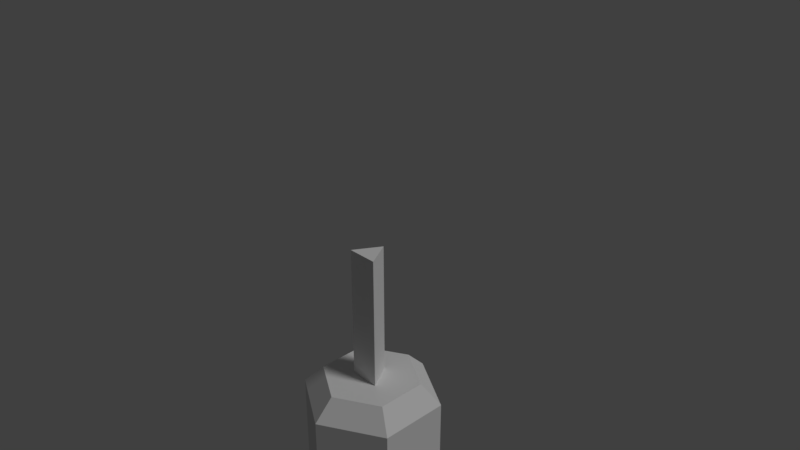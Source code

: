 # Source: punchbag.blend  (saved by Blender 2.79.0; exported with 4.5.12 LTS)
import bpy
from mathutils import Matrix  # noqa: F401  (used for matrix-valued properties, if any)

bpy.ops.wm.read_factory_settings(use_empty=True)
scene = bpy.context.scene
scene.name = 'Scene'

# ---- collections
col_collection_1 = bpy.data.collections.new('Collection 1'); scene.collection.children.link(col_collection_1)

# ---- materials (node trees are filled in below, after node groups)
mat_punchbagtehter = bpy.data.materials.new('PunchbagTehter')
mat_punchbagtehter.alpha_threshold = 0.0
mat_punchbagtehter.use_transparent_shadow = False
mat_punchbagtehter.roughness = 0.5
mat_punchbagtehter.specular_intensity = 0.0
mat_material_001 = bpy.data.materials.new('Material.001')
mat_material_001.alpha_threshold = 0.0
mat_material_001.use_transparent_shadow = False
mat_material_001.roughness = 0.5
mat_material_001.specular_intensity = 0.7

# ---- material node trees

# ---- world
world_world = bpy.data.worlds.new('World'); scene.world = world_world
world_world.color = (0.05088, 0.05088, 0.05088)
world_world.use_sun_shadow = False
world_world.sun_shadow_jitter_overblur = 0.0
world_world.cycles.sampling_method = 'MANUAL'

# ---- cameras
cam_camera = bpy.data.cameras.new('Camera')
cam_camera.clip_end = 100.0
cam_camera.lens = 35.0
cam_camera.sensor_width = 32.0
cam_camera.sensor_height = 18.0
cam_camera.ortho_scale = 7.314
cam_camera.dof.focus_distance = 0.0
cam_camera.dof.aperture_fstop = 128.0

# ---- lights
light_lamp = bpy.data.lights.new('Lamp', 'SUN')
light_lamp.transmission_factor = 0.0
light_lamp.cutoff_distance = 30.0
light_lamp.angle = 0.1993
light_lamp.energy = 1.0
light_lamp.shadow_buffer_clip_start = 1.001
light_lamp.shadow_soft_size = 0.1
light_lamp.shadow_cascade_max_distance = 1000.0

# ---- meshes
me_cylinder_002 = bpy.data.meshes.new('Cylinder.002')
me_cylinder_002.from_pydata([(0.0, 0.25, -1.0), (0.0, 0.25, 1.0), (0.2165, -0.125, -1.0), (0.2165, -0.125, 1.0), (-0.2165, -0.125, -1.0), (-0.2165, -0.125, 1.0)], [], [(0, 1, 3, 2), (2, 3, 5, 4), (3, 1, 5), (4, 5, 1, 0), (0, 2, 4)])
_uv = me_cylinder_002.uv_layers.new(name='UVMap')
_uv.uv.foreach_set('vector', [0.2165, 4.653e-05, 0.2165, 1.0, 4.653e-05, 1.0, 4.653e-05, 4.653e-05, 0.2169, 0.0001213, 0.2165, 1.0, 4.656e-05, 0.9999, 0.0003918, 4.656e-05, 0.6149, 0.4493, 0.5172, 0.6185, 0.4196, 0.4493, 0.2165, 4.653e-05, 0.2165, 1.0, 4.653e-05, 1.0, 4.653e-05, 4.653e-05, 0.5, 0.3604, 0.5838, 0.5056, 0.4162, 0.5056])
me_cylinder_002.materials.append(mat_punchbagtehter)
me_cylinder_002.use_remesh_preserve_volume = False
me_cylinder_002.use_remesh_preserve_attributes = False
me_cylinder_002.use_mirror_vertex_groups = False
me_cylinder_002.update()
me_cylinder = bpy.data.meshes.new('Cylinder')
me_cylinder.from_pydata([(9.934e-09, 0.7113, -3.577), (0.616, 0.3557, -3.577), (0.616, -0.3557, -3.577), (-5.762e-08, -0.7113, -3.577), (-0.616, -0.3557, -3.577), (-0.616, 0.3557, -3.577), (0.866, 0.5, 3.284), (0.0, 1.0, 3.284), (0.866, -0.5, 3.284), (-8.742e-08, -1.0, 3.284), (-0.866, -0.5, 3.284), (-0.866, 0.5, 3.284), (0.0, 1.0, -3.284), (0.866, 0.5, -3.284), (0.866, -0.5, -3.284), (-8.742e-08, -1.0, -3.284), (-0.866, -0.5, -3.284), (-0.866, 0.5, -3.284), (0.616, 0.3557, 3.577), (9.934e-09, 0.7113, 3.577), (0.616, -0.3557, 3.577), (-5.762e-08, -0.7113, 3.577), (-0.616, -0.3557, 3.577), (-0.616, 0.3557, 3.577)], [], [(15, 14, 8, 9), (12, 17, 11, 7), (22, 21, 20), (17, 16, 10, 11), (13, 12, 7, 6), (1, 3, 5, 0), (14, 13, 6, 8), (18, 19, 22, 20), (1, 2, 3), (3, 4, 5), (11, 23, 19, 7), (14, 2, 1, 13), (13, 1, 0, 12), (16, 4, 3, 15), (17, 5, 4, 16), (10, 9, 21, 22), (7, 19, 18, 6), (8, 20, 21, 9), (12, 0, 5, 17), (15, 3, 2, 14), (8, 6, 18, 20), (10, 22, 23, 11), (19, 23, 22), (16, 15, 9, 10)])
_uv = me_cylinder.uv_layers.new(name='UVMap')
_uv.uv.foreach_set('vector', [6.758e-05, 6.758e-05, 0.1523, 6.758e-05, 0.1523, 0.9999, 6.761e-05, 0.9999, 6.758e-05, 6.758e-05, 0.1523, 6.758e-05, 0.1523, 0.9999, 6.758e-05, 0.9999, 0.0, 0.0, 0.0, 0.0, 0.0, 0.0, 0.1523, 6.758e-05, 0.3046, 6.758e-05, 0.3046, 0.9999, 0.1523, 0.9999, 0.3046, 6.758e-05, 0.4568, 6.758e-05, 0.4568, 0.9999, 0.3046, 0.9999, 0.0, 0.0, 0.0, 0.0, 0.0, 0.0, 0.0, 0.0, 0.1523, 6.758e-05, 0.3046, 6.758e-05, 0.3046, 0.9999, 0.1523, 0.9999, 0.0, 0.0, 0.0, 0.0, 0.0, 0.0, 0.0, 0.0, 0.0, 0.0, 0.0, 0.0, 0.0, 0.0, 0.0, 0.0, 0.0, 0.0, 0.0, 0.0, 0.0, 0.0, 0.0, 0.0, 0.0, 0.0, 0.0, 0.0, 0.0, 0.0, 0.0, 0.0, 0.0, 0.0, 0.0, 0.0, 0.0, 0.0, 0.0, 0.0, 0.0, 0.0, 0.0, 0.0, 0.0, 0.0, 0.0, 0.0, 0.0, 0.0, 0.0, 0.0, 0.0, 0.0, 0.0, 0.0, 0.0, 0.0, 0.0, 0.0, 0.0, 0.0, 0.0, 0.0, 0.0, 0.0, 0.0, 0.0, 0.0, 0.0, 0.0, 0.0, 0.0, 0.0, 0.0, 0.0, 0.0, 0.0, 0.0, 0.0, 0.0, 0.0, 0.0, 0.0, 0.0, 0.0, 0.0, 0.0, 0.0, 0.0, 0.0, 0.0, 0.0, 0.0, 0.0, 0.0, 0.0, 0.0, 0.0, 0.0, 0.0, 0.0, 0.0, 0.0, 0.0, 0.0, 0.0, 0.0, 0.0, 0.0, 0.0, 0.0, 0.0, 0.0, 0.0, 0.0, 0.0, 0.0, 0.0, 0.0, 0.0, 0.0, 0.3046, 6.758e-05, 0.4568, 6.761e-05, 0.4568, 0.9999, 0.3046, 0.9999])
me_cylinder.materials.append(mat_material_001)
me_cylinder.use_remesh_preserve_volume = False
me_cylinder.use_remesh_preserve_attributes = False
me_cylinder.use_mirror_vertex_groups = False
me_cylinder.update()

# ---- objects
ob_cylinder_001 = bpy.data.objects.new('Cylinder.001', me_cylinder_002)
ob_cylinder = bpy.data.objects.new('Cylinder', me_cylinder)
ob_lamp = bpy.data.objects.new('Lamp', light_lamp)
ob_camera = bpy.data.objects.new('Camera', cam_camera)

# ---- transforms, parenting, visibility, modifiers, constraints
ob_cylinder_001.location = (0.0, 0.0, -0.9832)
ob_cylinder_001.lineart.crease_threshold = 0.0
ob_cylinder.location = (0.0, 0.0, -5.483)
ob_cylinder.lineart.crease_threshold = 0.0
ob_lamp.location = (4.076, 1.005, 5.904)
ob_lamp.rotation_euler = (0.6503, 0.05522, 1.866)
ob_lamp.lock_rotations_4d = False
ob_lamp.empty_display_type = 'ARROWS'
ob_lamp.color = (0.0, 0.0, 0.0, 0.0)
ob_lamp.lineart.crease_threshold = 0.0
ob_camera.location = (7.481, -6.508, 5.344)
ob_camera.rotation_euler = (1.109, 0.0, 0.8149)
ob_camera.lock_rotations_4d = False
ob_camera.empty_display_type = 'ARROWS'
ob_camera.color = (0.0, 0.0, 0.0, 0.0)
ob_camera.display_type = 'WIRE'
ob_camera.lineart.crease_threshold = 0.0

# ---- collection membership
col_collection_1.objects.link(ob_cylinder_001)
col_collection_1.objects.link(ob_cylinder)
col_collection_1.objects.link(ob_lamp)
col_collection_1.objects.link(ob_camera)

# ---- scene / render settings (as saved in the file)
scene.camera = ob_camera
scene.frame_start = 1; scene.frame_end = 250; scene.frame_set(1)
scene.render.engine = 'BLENDER_EEVEE_NEXT'
scene.render.resolution_percentage = 50
scene.render.dither_intensity = 0.0
scene.cycles.use_denoising = False
scene.cycles.samples = 128
scene.cycles.sampling_pattern = 'TABULATED_SOBOL'
scene.cycles.use_adaptive_sampling = False
scene.cycles.use_light_tree = False
scene.cycles.blur_glossy = 0.0
scene.cycles.sample_clamp_indirect = 0.0
scene.view_settings.view_transform = 'Standard'
bpy.context.view_layer.update()
